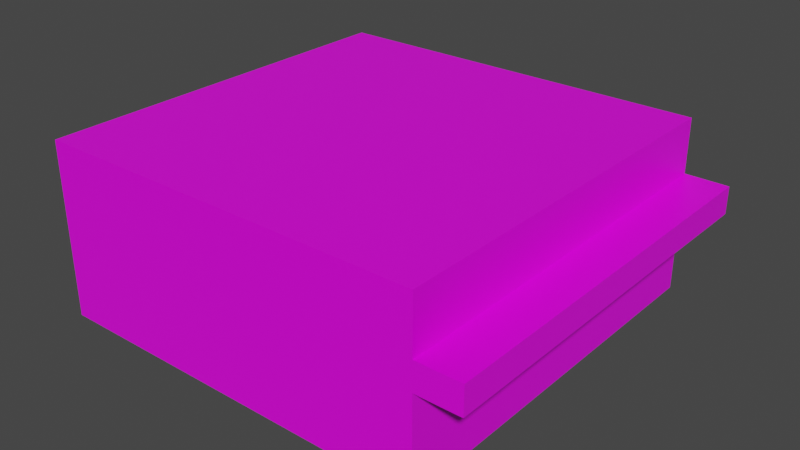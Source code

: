 # Source: grocery_store.blend  (saved by Blender 3.1.7; exported with 4.5.12 LTS)
import bpy
from mathutils import Matrix  # noqa: F401  (used for matrix-valued properties, if any)

bpy.ops.wm.read_factory_settings(use_empty=True)
scene = bpy.context.scene
scene.name = 'Scene'

# ---- collections
col_collection = bpy.data.collections.new('Collection'); scene.collection.children.link(col_collection)

# ---- images (referenced by path relative to the original .blend; pixels are not part of the script)
import os
ASSET_DIR = os.environ.get("B2B_ASSET_DIR", "")  # directory of the original .blend (textures are referenced by path, not embedded)
HERE = os.path.dirname(os.path.abspath(__file__))  # packed textures are extracted next to this script under _unpacked/

def load_image(name, relpath, width, height, colorspace="sRGB"):
    """Load a texture the original file referenced (path relative to the .blend, or extracted next to this script)."""
    p = next((c for c in (os.path.join(HERE, relpath), os.path.join(ASSET_DIR, relpath)) if relpath and os.path.exists(c)), "")
    if p:
        img = bpy.data.images.load(p, check_existing=True)
        img.name = name
    else:  # same state as the original file: an image datablock whose file is absent (Cycles renders it pink)
        img = bpy.data.images.new(name, width, height)
        img.source = "FILE"
        img.filepath = "//" + (relpath or name)
    img.colorspace_settings.name = colorspace
    return img
img_grocery_store_png = load_image('grocery_store.png', 'grocery_store.png', 1024, 1024, 'sRGB')

# ---- materials (node trees are filled in below, after node groups)
mat_material = bpy.data.materials.new('Material')
mat_material.alpha_threshold = 0.0
mat_material.use_transparent_shadow = False
mat_material.line_color = (0.0, 0.0, 0.0, 1.0)

# ---- material node trees
mat_material.use_nodes = True; mat_material.node_tree.nodes.clear()
_N = mat_material.node_tree.nodes; _L = mat_material.node_tree.links
n0 = _N.new('ShaderNodeOutputMaterial'); n0.name = 'Material Output'; n0.location = (300, 300)
n1 = _N.new('ShaderNodeBsdfPrincipled'); n1.name = 'Principled BSDF'; n1.location = (10, 300)
n1.distribution = 'GGX'
n1.subsurface_method = 'RANDOM_WALK_SKIN'
n1.inputs[2].default_value = 0.4
n1.inputs[3].default_value = 1.45
n1.inputs[27].default_value = (0.0, 0.0, 0.0, 1.0)
n1.inputs[28].default_value = 1.0
n2 = _N.new('ShaderNodeTexImage'); n2.name = 'Image Texture'; n2.location = (-398, 257)
n2.image = img_grocery_store_png
n2.interpolation = 'Closest'
_L.new(n1.outputs[0], n0.inputs[0])
_L.new(n2.outputs[0], n1.inputs[0])
n0.is_active_output = True

# ---- world
world_world = bpy.data.worlds.new('World'); scene.world = world_world
world_world.use_nodes = True; world_world.node_tree.nodes.clear()
_N = world_world.node_tree.nodes; _L = world_world.node_tree.links
n0 = _N.new('ShaderNodeOutputWorld'); n0.name = 'World Output'; n0.location = (300, 300)
n1 = _N.new('ShaderNodeBackground'); n1.name = 'Background'; n1.location = (10, 300)
n1.inputs[0].default_value = (0.05088, 0.05088, 0.05088, 1.0)
_L.new(n1.outputs[0], n0.inputs[0])
n0.is_active_output = True
world_world.color = (0.05088, 0.05088, 0.05088)
world_world.use_sun_shadow = False
world_world.sun_shadow_jitter_overblur = 0.0

# ---- meshes
me_cube = bpy.data.meshes.new('Cube')
me_cube.from_pydata([(0.0, 0.0, 5.5), (0.0, 18.0, 8.0), (0.0, 18.0, 0.0), (0.0, 0.0, 8.0), (0.0, 0.0, 0.0), (-18.0, 18.0, 8.0), (-18.0, 18.0, 0.0), (-18.0, 0.0, 8.0), (-18.0, 0.0, 0.0), (0.0, 18.0, 5.5), (2.0, 0.0, 5.5), (2.0, 18.0, 5.5), (2.0, 0.0, 4.25), (2.0, 18.0, 4.25), (0.0, 0.0, 4.25), (0.0, 18.0, 4.25)], [], [(4, 3, 7, 8), (8, 7, 5, 6), (6, 2, 4, 8), (2, 1, 3, 4), (6, 5, 1, 2), (3, 1, 5, 7), (12, 10, 0, 14), (0, 10, 11, 9), (12, 13, 11, 10), (15, 9, 11, 13)])
_uv = me_cube.uv_layers.new(name='UVMap')
_uv.uv.foreach_set('vector', [1.0, 0.0, 1.0, 0.3077, 0.5, 0.3077, 0.5, 0.0, 1.0, 0.0, 1.0, 0.3077, 0.5, 0.3077, 0.5, 0.0, 0.125, 0.5, 0.375, 0.5, 0.375, 0.75, 0.125, 0.75, 0.4965, 0.0, 0.5, 0.3077, 0.003472, 0.3077, 0.0, 0.0, 1.0, 0.0, 1.0, 0.3077, 0.5, 0.3077, 0.5, 0.0, 0.0, 1.0, 0.0, 0.3029, 0.5035, 0.3077, 0.5, 1.0, 0.01042, 0.1923, 0.01042, 0.2212, 0.09722, 0.2212, 0.09722, 0.1923, 0.2535, 0.5817, 0.2535, 0.5625, 0.006944, 0.5673, 0.006944, 0.5865, 0.3889, 0.1923, 0.1181, 0.1923, 0.1181, 0.2212, 0.3889, 0.2212, 0.2535, 0.1923, 0.2535, 0.2212, 0.2778, 0.2212, 0.2778, 0.1923])
me_cube.materials.append(mat_material)
me_cube.use_remesh_preserve_volume = False
me_cube.use_remesh_preserve_attributes = False
me_cube.use_mirror_vertex_groups = False
me_cube.update()

# ---- objects
ob_cube = bpy.data.objects.new('Cube', me_cube)

# ---- transforms, parenting, visibility, modifiers, constraints
ob_cube.location = (9.0, -9.0, -4.0)
ob_cube.lock_rotations_4d = False
ob_cube.empty_display_type = 'ARROWS'
ob_cube.lineart.crease_threshold = 0.0

# ---- collection membership
col_collection.objects.link(ob_cube)

# ---- scene / render settings (as saved in the file)
scene.frame_start = 1; scene.frame_end = 250; scene.frame_set(1)
scene.render.engine = 'BLENDER_EEVEE_NEXT'
scene.cycles.sampling_pattern = 'TABULATED_SOBOL'
scene.cycles.use_light_tree = False
scene.view_settings.view_transform = 'Filmic'
bpy.context.view_layer.update()

# ---- added for rendering (the .blend has no active camera and no usable light): camera, sun
cam_auto = bpy.data.cameras.new('AutoCamera')
cam_auto.lens = 50.0
cam_auto.sensor_width = 36.0
cam_auto.clip_end = 1000.0
ob_auto_camera = bpy.data.objects.new('AutoCamera', cam_auto)
scene.collection.objects.link(ob_auto_camera)
ob_auto_camera.location = (26.9723, -31.1668, 20.7778)
ob_auto_camera.rotation_euler = (1.09748, -7.21219e-08, 0.694738)
scene.camera = ob_auto_camera
light_auto_sun = bpy.data.lights.new('AutoSun', 'SUN')
light_auto_sun.energy = 3.0
light_auto_sun.angle = 0.0523599
ob_auto_sun = bpy.data.objects.new('AutoSun', light_auto_sun)
scene.collection.objects.link(ob_auto_sun)
ob_auto_sun.rotation_euler = (0.872665, 0.174533, 0.523599)
bpy.context.view_layer.update()
